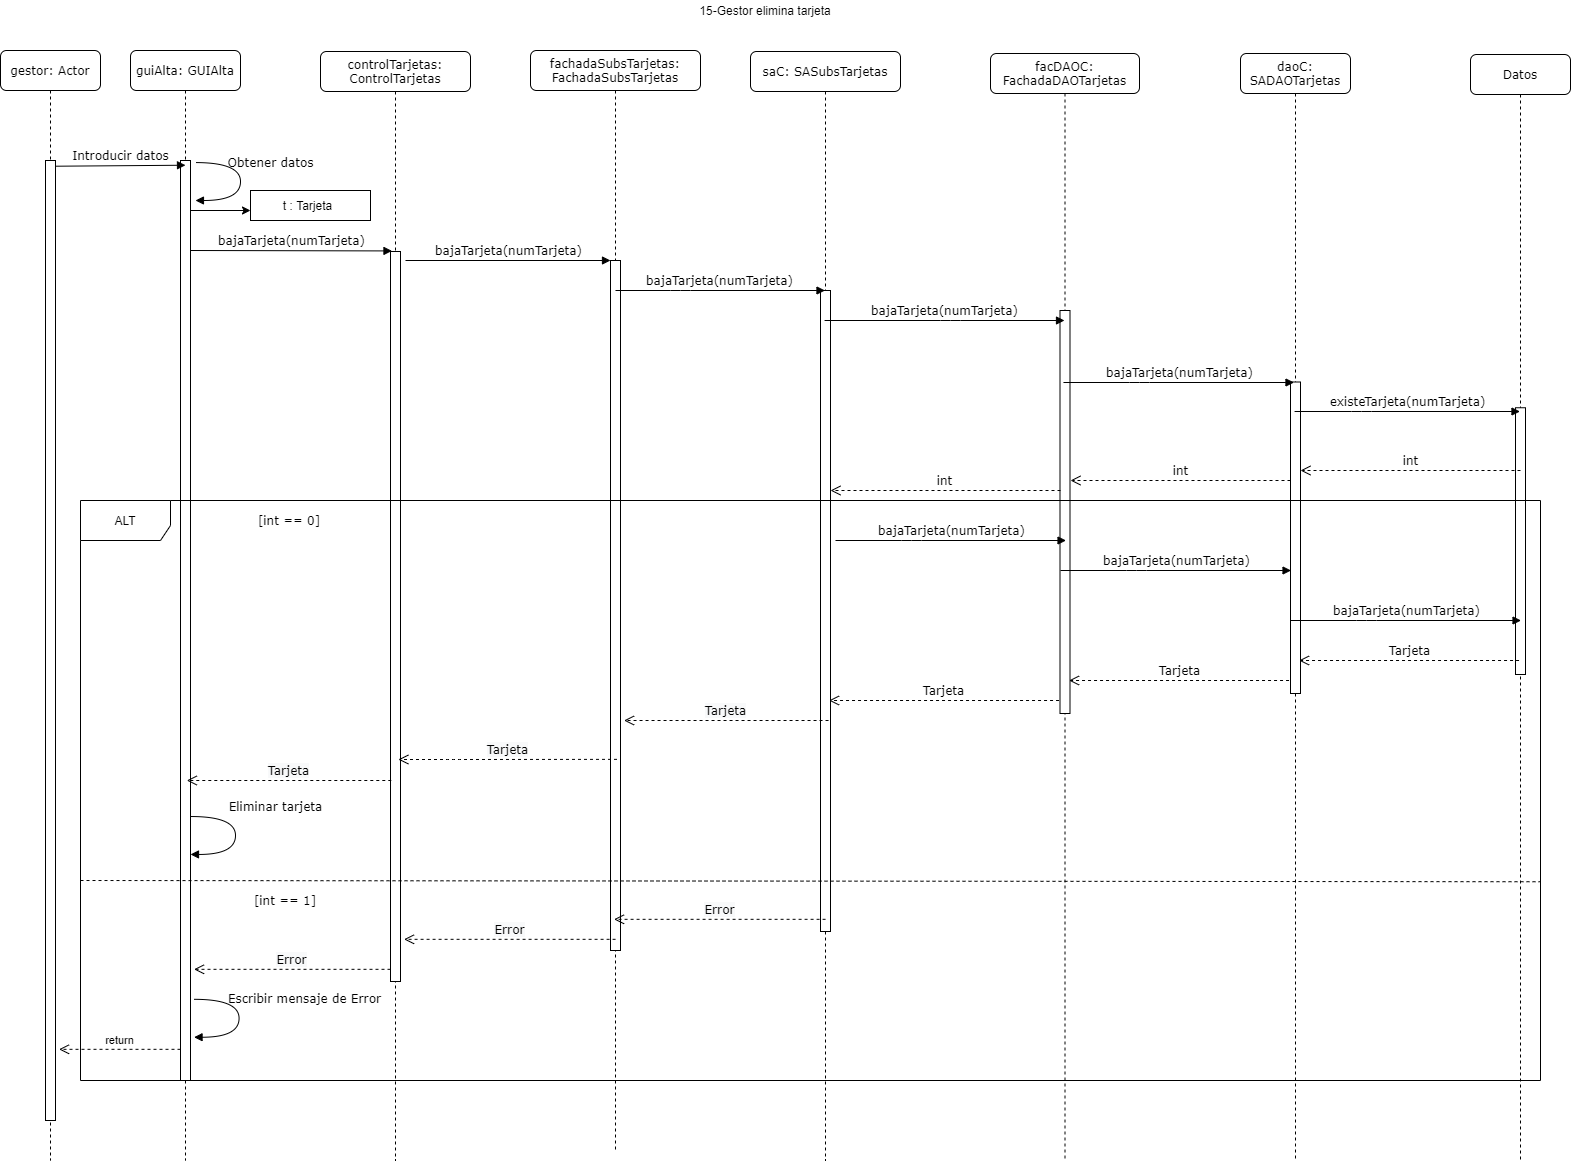

The diagram above was exported from draw.io. Its source (the exported page's mxGraphModel, read from the mxfile embedded in the PNG):
<mxGraphModel dx="1973" dy="1081" grid="1" gridSize="10" guides="1" tooltips="1" connect="1" arrows="1" fold="1" page="1" pageScale="1" pageWidth="827" pageHeight="1169" math="0" shadow="0">
  <root>
    <mxCell id="0" />
    <mxCell id="1" parent="0" />
    <mxCell id="a8Gwxy0q4CYguJV-hpYG-1" value="guiAlta: GUIAlta" style="shape=umlLifeline;perimeter=lifelinePerimeter;whiteSpace=wrap;html=1;container=1;collapsible=0;recursiveResize=0;outlineConnect=0;rounded=1;shadow=0;comic=0;labelBackgroundColor=none;strokeWidth=1;fontFamily=Verdana;fontSize=12;align=center;" vertex="1" parent="1">
      <mxGeometry x="420" y="490" width="110" height="1110" as="geometry" />
    </mxCell>
    <mxCell id="a8Gwxy0q4CYguJV-hpYG-2" value="" style="html=1;points=[];perimeter=orthogonalPerimeter;" vertex="1" parent="a8Gwxy0q4CYguJV-hpYG-1">
      <mxGeometry x="50" y="110" width="10" height="920" as="geometry" />
    </mxCell>
    <mxCell id="a8Gwxy0q4CYguJV-hpYG-3" value="controlTarjetas: ControlTarjetas" style="shape=umlLifeline;perimeter=lifelinePerimeter;whiteSpace=wrap;html=1;container=1;collapsible=0;recursiveResize=0;outlineConnect=0;rounded=1;shadow=0;comic=0;labelBackgroundColor=none;strokeWidth=1;fontFamily=Verdana;fontSize=12;align=center;" vertex="1" parent="1">
      <mxGeometry x="610" y="491" width="150" height="1109" as="geometry" />
    </mxCell>
    <mxCell id="a8Gwxy0q4CYguJV-hpYG-4" value="" style="html=1;points=[];perimeter=orthogonalPerimeter;" vertex="1" parent="a8Gwxy0q4CYguJV-hpYG-3">
      <mxGeometry x="70" y="200" width="10" height="730" as="geometry" />
    </mxCell>
    <mxCell id="a8Gwxy0q4CYguJV-hpYG-5" value="fachadaSubsTarjetas:&lt;br&gt;FachadaSubsTarjetas" style="shape=umlLifeline;perimeter=lifelinePerimeter;whiteSpace=wrap;html=1;container=1;collapsible=0;recursiveResize=0;outlineConnect=0;rounded=1;shadow=0;comic=0;labelBackgroundColor=none;strokeWidth=1;fontFamily=Verdana;fontSize=12;align=center;" vertex="1" parent="1">
      <mxGeometry x="820" y="490" width="170" height="1100" as="geometry" />
    </mxCell>
    <mxCell id="a8Gwxy0q4CYguJV-hpYG-6" value="" style="html=1;points=[];perimeter=orthogonalPerimeter;" vertex="1" parent="a8Gwxy0q4CYguJV-hpYG-5">
      <mxGeometry x="80" y="210" width="10" height="690" as="geometry" />
    </mxCell>
    <mxCell id="a8Gwxy0q4CYguJV-hpYG-7" value="saC: SASubsTarjetas" style="shape=umlLifeline;perimeter=lifelinePerimeter;whiteSpace=wrap;html=1;container=1;collapsible=0;recursiveResize=0;outlineConnect=0;rounded=1;shadow=0;comic=0;labelBackgroundColor=none;strokeWidth=1;fontFamily=Verdana;fontSize=12;align=center;" vertex="1" parent="1">
      <mxGeometry x="1040" y="491" width="150" height="1109" as="geometry" />
    </mxCell>
    <mxCell id="a8Gwxy0q4CYguJV-hpYG-8" value="" style="html=1;points=[];perimeter=orthogonalPerimeter;" vertex="1" parent="a8Gwxy0q4CYguJV-hpYG-7">
      <mxGeometry x="70" y="239" width="10" height="641" as="geometry" />
    </mxCell>
    <mxCell id="a8Gwxy0q4CYguJV-hpYG-9" value="facDAOC:&lt;br&gt;FachadaDAOTarjetas" style="shape=umlLifeline;perimeter=lifelinePerimeter;whiteSpace=wrap;html=1;container=1;collapsible=0;recursiveResize=0;outlineConnect=0;rounded=1;shadow=0;comic=0;labelBackgroundColor=none;strokeWidth=1;fontFamily=Verdana;fontSize=12;align=center;" vertex="1" parent="1">
      <mxGeometry x="1280" y="493" width="149" height="1107" as="geometry" />
    </mxCell>
    <mxCell id="a8Gwxy0q4CYguJV-hpYG-10" value="" style="html=1;points=[];perimeter=orthogonalPerimeter;" vertex="1" parent="a8Gwxy0q4CYguJV-hpYG-9">
      <mxGeometry x="69.5" y="257" width="10" height="403" as="geometry" />
    </mxCell>
    <mxCell id="a8Gwxy0q4CYguJV-hpYG-11" value="daoC: SADAOTarjetas" style="shape=umlLifeline;perimeter=lifelinePerimeter;whiteSpace=wrap;html=1;container=1;collapsible=0;recursiveResize=0;outlineConnect=0;rounded=1;shadow=0;comic=0;labelBackgroundColor=none;strokeWidth=1;fontFamily=Verdana;fontSize=12;align=center;" vertex="1" parent="1">
      <mxGeometry x="1530" y="493" width="110" height="1107" as="geometry" />
    </mxCell>
    <mxCell id="a8Gwxy0q4CYguJV-hpYG-12" value="" style="html=1;points=[];perimeter=orthogonalPerimeter;" vertex="1" parent="a8Gwxy0q4CYguJV-hpYG-11">
      <mxGeometry x="50" y="328.5" width="10" height="311.5" as="geometry" />
    </mxCell>
    <mxCell id="a8Gwxy0q4CYguJV-hpYG-13" value="gestor: Actor" style="shape=umlLifeline;perimeter=lifelinePerimeter;whiteSpace=wrap;html=1;container=1;collapsible=0;recursiveResize=0;outlineConnect=0;rounded=1;shadow=0;comic=0;labelBackgroundColor=none;strokeWidth=1;fontFamily=Verdana;fontSize=12;align=center;" vertex="1" parent="1">
      <mxGeometry x="290" y="490" width="100" height="1110" as="geometry" />
    </mxCell>
    <mxCell id="a8Gwxy0q4CYguJV-hpYG-14" value="" style="html=1;points=[];perimeter=orthogonalPerimeter;" vertex="1" parent="a8Gwxy0q4CYguJV-hpYG-13">
      <mxGeometry x="45" y="110" width="10" height="960" as="geometry" />
    </mxCell>
    <mxCell id="a8Gwxy0q4CYguJV-hpYG-15" value="bajaTarjeta(numTarjeta)" style="html=1;verticalAlign=bottom;endArrow=block;labelBackgroundColor=none;fontFamily=Verdana;fontSize=12;edgeStyle=elbowEdgeStyle;elbow=vertical;entryX=0.5;entryY=0.389;entryDx=0;entryDy=0;entryPerimeter=0;" edge="1" parent="1">
      <mxGeometry relative="1" as="geometry">
        <mxPoint x="695" y="700" as="sourcePoint" />
        <Array as="points">
          <mxPoint x="750" y="700" />
          <mxPoint x="760" y="655" />
        </Array>
        <mxPoint x="900" y="700.0200000000002" as="targetPoint" />
      </mxGeometry>
    </mxCell>
    <mxCell id="a8Gwxy0q4CYguJV-hpYG-16" value="bajaTarjeta(numTarjeta)" style="html=1;verticalAlign=bottom;endArrow=block;labelBackgroundColor=none;fontFamily=Verdana;fontSize=12;edgeStyle=elbowEdgeStyle;elbow=vertical;" edge="1" parent="1" target="a8Gwxy0q4CYguJV-hpYG-7">
      <mxGeometry relative="1" as="geometry">
        <mxPoint x="905" y="730" as="sourcePoint" />
        <mxPoint x="1025" y="640" as="targetPoint" />
        <Array as="points">
          <mxPoint x="970" y="730" />
        </Array>
      </mxGeometry>
    </mxCell>
    <mxCell id="a8Gwxy0q4CYguJV-hpYG-17" value="Introducir datos" style="html=1;verticalAlign=bottom;endArrow=block;entryX=0;entryY=0;labelBackgroundColor=none;fontFamily=Verdana;fontSize=12;edgeStyle=elbowEdgeStyle;elbow=vertical;" edge="1" parent="1">
      <mxGeometry relative="1" as="geometry">
        <mxPoint x="345" y="605.7142857142858" as="sourcePoint" />
        <mxPoint x="475" y="605" as="targetPoint" />
      </mxGeometry>
    </mxCell>
    <mxCell id="a8Gwxy0q4CYguJV-hpYG-18" value="bajaTarjeta(numTarjeta)" style="html=1;verticalAlign=bottom;endArrow=block;labelBackgroundColor=none;fontFamily=Verdana;fontSize=12;edgeStyle=elbowEdgeStyle;elbow=vertical;entryX=0.148;entryY=0.194;entryDx=0;entryDy=0;entryPerimeter=0;" edge="1" parent="1">
      <mxGeometry relative="1" as="geometry">
        <mxPoint x="480" y="690.0014285714287" as="sourcePoint" />
        <mxPoint x="681.48" y="690.23" as="targetPoint" />
      </mxGeometry>
    </mxCell>
    <mxCell id="a8Gwxy0q4CYguJV-hpYG-19" value="Datos" style="shape=umlLifeline;perimeter=lifelinePerimeter;whiteSpace=wrap;html=1;container=1;collapsible=0;recursiveResize=0;outlineConnect=0;rounded=1;shadow=0;comic=0;labelBackgroundColor=none;strokeWidth=1;fontFamily=Verdana;fontSize=12;align=center;" vertex="1" parent="1">
      <mxGeometry x="1760" y="494" width="100" height="1106" as="geometry" />
    </mxCell>
    <mxCell id="a8Gwxy0q4CYguJV-hpYG-20" value="" style="html=1;points=[];perimeter=orthogonalPerimeter;" vertex="1" parent="a8Gwxy0q4CYguJV-hpYG-19">
      <mxGeometry x="45" y="353.25" width="10" height="266.75" as="geometry" />
    </mxCell>
    <mxCell id="a8Gwxy0q4CYguJV-hpYG-21" value="15-Gestor elimina tarjeta" style="text;html=1;strokeColor=none;fillColor=none;align=center;verticalAlign=middle;whiteSpace=wrap;rounded=0;" vertex="1" parent="1">
      <mxGeometry x="970" y="440" width="170" height="20" as="geometry" />
    </mxCell>
    <mxCell id="a8Gwxy0q4CYguJV-hpYG-22" value="Obtener datos" style="html=1;verticalAlign=bottom;endArrow=block;labelBackgroundColor=none;fontFamily=Verdana;fontSize=12;elbow=vertical;edgeStyle=orthogonalEdgeStyle;curved=1;entryX=1;entryY=0.286;entryPerimeter=0;exitX=1.038;exitY=0.345;exitPerimeter=0;" edge="1" parent="1">
      <mxGeometry x="-0.1434" y="30" relative="1" as="geometry">
        <mxPoint x="485.3399999999999" y="602.0799999999999" as="sourcePoint" />
        <mxPoint x="484.96000000000004" y="639.9999999999998" as="targetPoint" />
        <Array as="points">
          <mxPoint x="529.96" y="601.98" />
          <mxPoint x="529.96" y="639.98" />
        </Array>
        <mxPoint as="offset" />
      </mxGeometry>
    </mxCell>
    <mxCell id="a8Gwxy0q4CYguJV-hpYG-23" value="bajaTarjeta(numTarjeta)" style="html=1;verticalAlign=bottom;endArrow=block;labelBackgroundColor=none;fontFamily=Verdana;fontSize=12;edgeStyle=elbowEdgeStyle;elbow=vertical;" edge="1" parent="1" source="a8Gwxy0q4CYguJV-hpYG-7" target="a8Gwxy0q4CYguJV-hpYG-9">
      <mxGeometry relative="1" as="geometry">
        <mxPoint x="1130" y="779.5699999999999" as="sourcePoint" />
        <mxPoint x="1339.5" y="779.5699999999999" as="targetPoint" />
        <Array as="points">
          <mxPoint x="1240" y="760" />
          <mxPoint x="1200" y="740" />
          <mxPoint x="1260" y="850" />
          <mxPoint x="1210" y="880" />
          <mxPoint x="1200" y="750" />
          <mxPoint x="1200" y="810" />
          <mxPoint x="1180" y="760" />
          <mxPoint x="1180" y="750" />
          <mxPoint x="1230" y="770" />
          <mxPoint x="1210" y="760" />
          <mxPoint x="1195" y="779.5700000000002" />
        </Array>
      </mxGeometry>
    </mxCell>
    <mxCell id="a8Gwxy0q4CYguJV-hpYG-24" value="bajaTarjeta(numTarjeta)" style="html=1;verticalAlign=bottom;endArrow=block;labelBackgroundColor=none;fontFamily=Verdana;fontSize=12;edgeStyle=elbowEdgeStyle;elbow=vertical;" edge="1" parent="1">
      <mxGeometry relative="1" as="geometry">
        <mxPoint x="1352.947368421053" y="822" as="sourcePoint" />
        <mxPoint x="1583.5000000000005" y="822" as="targetPoint" />
        <Array as="points">
          <mxPoint x="1429" y="822" />
          <mxPoint x="1399" y="842" />
          <mxPoint x="1449" y="832" />
          <mxPoint x="1519" y="842" />
          <mxPoint x="1509" y="832" />
          <mxPoint x="1524.3695652173915" y="821" />
          <mxPoint x="1509.3695652173915" y="840.5700000000002" />
        </Array>
      </mxGeometry>
    </mxCell>
    <mxCell id="a8Gwxy0q4CYguJV-hpYG-25" value="existeTarjeta(numTarjeta)" style="html=1;verticalAlign=bottom;endArrow=block;labelBackgroundColor=none;fontFamily=Verdana;fontSize=12;edgeStyle=elbowEdgeStyle;elbow=vertical;" edge="1" parent="1" source="a8Gwxy0q4CYguJV-hpYG-11" target="a8Gwxy0q4CYguJV-hpYG-19">
      <mxGeometry relative="1" as="geometry">
        <mxPoint x="1661" y="831" as="sourcePoint" />
        <mxPoint x="1739.5" y="851" as="targetPoint" />
        <Array as="points">
          <mxPoint x="1651" y="851" />
          <mxPoint x="1776.3695652173915" y="820" />
          <mxPoint x="1756.3695652173915" y="810" />
          <mxPoint x="1741.3695652173915" y="829.5700000000002" />
        </Array>
      </mxGeometry>
    </mxCell>
    <mxCell id="a8Gwxy0q4CYguJV-hpYG-26" value="int" style="html=1;verticalAlign=bottom;endArrow=open;dashed=1;endSize=8;labelBackgroundColor=none;fontFamily=Verdana;fontSize=12;" edge="1" parent="1">
      <mxGeometry relative="1" as="geometry">
        <mxPoint x="1590" y="910" as="targetPoint" />
        <mxPoint x="1810" y="910" as="sourcePoint" />
      </mxGeometry>
    </mxCell>
    <mxCell id="a8Gwxy0q4CYguJV-hpYG-27" value="int" style="html=1;verticalAlign=bottom;endArrow=open;dashed=1;endSize=8;labelBackgroundColor=none;fontFamily=Verdana;fontSize=12;" edge="1" parent="1">
      <mxGeometry relative="1" as="geometry">
        <mxPoint x="1360" y="920" as="targetPoint" />
        <mxPoint x="1580" y="920" as="sourcePoint" />
      </mxGeometry>
    </mxCell>
    <mxCell id="a8Gwxy0q4CYguJV-hpYG-28" value="int" style="html=1;verticalAlign=bottom;endArrow=open;dashed=1;endSize=8;labelBackgroundColor=none;fontFamily=Verdana;fontSize=12;" edge="1" parent="1">
      <mxGeometry relative="1" as="geometry">
        <mxPoint x="1120" y="930" as="targetPoint" />
        <mxPoint x="1350" y="930" as="sourcePoint" />
      </mxGeometry>
    </mxCell>
    <mxCell id="a8Gwxy0q4CYguJV-hpYG-29" value="ALT" style="shape=umlFrame;whiteSpace=wrap;html=1;width=90;height=40;" vertex="1" parent="1">
      <mxGeometry x="370" y="940" width="1460" height="580" as="geometry" />
    </mxCell>
    <mxCell id="a8Gwxy0q4CYguJV-hpYG-30" value="Eliminar tarjeta" style="html=1;verticalAlign=bottom;endArrow=block;labelBackgroundColor=none;fontFamily=Verdana;fontSize=12;elbow=vertical;edgeStyle=orthogonalEdgeStyle;curved=1;entryX=1;entryY=0.286;entryPerimeter=0;exitX=1.038;exitY=0.345;exitPerimeter=0;" edge="1" parent="1">
      <mxGeometry x="-0.3" y="40" relative="1" as="geometry">
        <mxPoint x="480.38000000000005" y="1256.03" as="sourcePoint" />
        <mxPoint x="480.00000000000017" y="1293.9499999999998" as="targetPoint" />
        <Array as="points">
          <mxPoint x="525.0000000000001" y="1255.9299999999998" />
          <mxPoint x="525.0000000000001" y="1293.9299999999998" />
        </Array>
        <mxPoint as="offset" />
      </mxGeometry>
    </mxCell>
    <mxCell id="a8Gwxy0q4CYguJV-hpYG-31" value="&lt;span style=&quot;font-family: &amp;#34;verdana&amp;#34;&quot;&gt;[int == 0]&lt;/span&gt;" style="text;html=1;strokeColor=none;fillColor=none;align=center;verticalAlign=middle;whiteSpace=wrap;rounded=0;" vertex="1" parent="1">
      <mxGeometry x="483.54" y="950" width="190" height="20" as="geometry" />
    </mxCell>
    <mxCell id="a8Gwxy0q4CYguJV-hpYG-32" value="&lt;span style=&quot;font-family: &amp;#34;verdana&amp;#34; ; font-size: 12px ; background-color: rgb(248 , 249 , 250)&quot;&gt;Tarjeta&lt;/span&gt;" style="html=1;verticalAlign=bottom;endArrow=open;dashed=1;endSize=8;" edge="1" parent="1">
      <mxGeometry relative="1" as="geometry">
        <mxPoint x="1118.04" y="1160" as="sourcePoint" />
        <mxPoint x="913.54" y="1160" as="targetPoint" />
      </mxGeometry>
    </mxCell>
    <mxCell id="a8Gwxy0q4CYguJV-hpYG-33" value="&lt;span style=&quot;font-family: &amp;#34;verdana&amp;#34; ; font-size: 12px ; background-color: rgb(248 , 249 , 250)&quot;&gt;Tarjeta&lt;/span&gt;" style="html=1;verticalAlign=bottom;endArrow=open;dashed=1;endSize=8;exitX=0.488;exitY=0.514;exitDx=0;exitDy=0;exitPerimeter=0;" edge="1" parent="1">
      <mxGeometry relative="1" as="geometry">
        <mxPoint x="906.5" y="1198.86" as="sourcePoint" />
        <mxPoint x="687.8635294117648" y="1199" as="targetPoint" />
        <Array as="points">
          <mxPoint x="743.54" y="1199" />
        </Array>
      </mxGeometry>
    </mxCell>
    <mxCell id="a8Gwxy0q4CYguJV-hpYG-34" value="&lt;span style=&quot;font-family: &amp;#34;verdana&amp;#34; ; font-size: 12px ; background-color: rgb(248 , 249 , 250)&quot;&gt;Tarjeta&lt;/span&gt;" style="html=1;verticalAlign=bottom;endArrow=open;dashed=1;endSize=8;entryX=0.488;entryY=0.475;entryDx=0;entryDy=0;entryPerimeter=0;" edge="1" parent="1">
      <mxGeometry relative="1" as="geometry">
        <mxPoint x="680.79" y="1220" as="sourcePoint" />
        <mxPoint x="476.29" y="1220" as="targetPoint" />
      </mxGeometry>
    </mxCell>
    <mxCell id="a8Gwxy0q4CYguJV-hpYG-35" value="" style="endArrow=none;dashed=1;html=1;exitX=0.001;exitY=0.506;exitDx=0;exitDy=0;exitPerimeter=0;entryX=1.001;entryY=0.508;entryDx=0;entryDy=0;entryPerimeter=0;" edge="1" parent="1">
      <mxGeometry width="50" height="50" relative="1" as="geometry">
        <mxPoint x="370.00000000000006" y="1319.9999999999998" as="sourcePoint" />
        <mxPoint x="1830" y="1321.24" as="targetPoint" />
        <Array as="points" />
      </mxGeometry>
    </mxCell>
    <mxCell id="a8Gwxy0q4CYguJV-hpYG-36" value="&lt;span style=&quot;font-family: &amp;#34;verdana&amp;#34; ; font-size: 12px ; background-color: rgb(248 , 249 , 250)&quot;&gt;Error&lt;/span&gt;" style="html=1;verticalAlign=bottom;endArrow=open;dashed=1;endSize=8;entryX=0.488;entryY=0.475;entryDx=0;entryDy=0;entryPerimeter=0;" edge="1" parent="1">
      <mxGeometry relative="1" as="geometry">
        <mxPoint x="1115.08" y="1358.82" as="sourcePoint" />
        <mxPoint x="903.54" y="1358.82" as="targetPoint" />
      </mxGeometry>
    </mxCell>
    <mxCell id="a8Gwxy0q4CYguJV-hpYG-37" value="&lt;span style=&quot;font-family: &amp;#34;verdana&amp;#34; ; font-size: 12px ; background-color: rgb(248 , 249 , 250)&quot;&gt;Error&lt;/span&gt;" style="html=1;verticalAlign=bottom;endArrow=open;dashed=1;endSize=8;entryX=0.488;entryY=0.475;entryDx=0;entryDy=0;entryPerimeter=0;" edge="1" parent="1">
      <mxGeometry relative="1" as="geometry">
        <mxPoint x="905.0799999999999" y="1378.82" as="sourcePoint" />
        <mxPoint x="693.54" y="1378.82" as="targetPoint" />
      </mxGeometry>
    </mxCell>
    <mxCell id="a8Gwxy0q4CYguJV-hpYG-38" value="&lt;span style=&quot;font-family: &amp;#34;verdana&amp;#34; ; font-size: 12px ; background-color: rgb(248 , 249 , 250)&quot;&gt;Error&lt;/span&gt;" style="html=1;verticalAlign=bottom;endArrow=open;dashed=1;endSize=8;entryX=0.488;entryY=0.475;entryDx=0;entryDy=0;entryPerimeter=0;" edge="1" parent="1">
      <mxGeometry relative="1" as="geometry">
        <mxPoint x="680" y="1408.82" as="sourcePoint" />
        <mxPoint x="483.54" y="1408.82" as="targetPoint" />
      </mxGeometry>
    </mxCell>
    <mxCell id="a8Gwxy0q4CYguJV-hpYG-39" value="&lt;font style=&quot;font-size: 12px&quot;&gt;Escribir mensaje de Error&lt;br&gt;&lt;/font&gt;" style="html=1;verticalAlign=bottom;endArrow=block;labelBackgroundColor=none;fontFamily=Verdana;fontSize=12;elbow=vertical;edgeStyle=orthogonalEdgeStyle;curved=1;entryX=1;entryY=0.286;entryPerimeter=0;exitX=1.038;exitY=0.345;exitPerimeter=0;" edge="1" parent="1">
      <mxGeometry x="-0.1434" y="65" relative="1" as="geometry">
        <mxPoint x="483.92" y="1438.82" as="sourcePoint" />
        <mxPoint x="483.54000000000036" y="1476.7399999999998" as="targetPoint" />
        <Array as="points">
          <mxPoint x="528.5400000000002" y="1438.7199999999998" />
          <mxPoint x="528.5400000000002" y="1476.7199999999998" />
        </Array>
        <mxPoint as="offset" />
      </mxGeometry>
    </mxCell>
    <mxCell id="a8Gwxy0q4CYguJV-hpYG-40" value="&lt;span style=&quot;font-family: &amp;#34;verdana&amp;#34;&quot;&gt;[int == 1]&lt;/span&gt;" style="text;html=1;strokeColor=none;fillColor=none;align=center;verticalAlign=middle;whiteSpace=wrap;rounded=0;" vertex="1" parent="1">
      <mxGeometry x="480" y="1330" width="190" height="20" as="geometry" />
    </mxCell>
    <mxCell id="a8Gwxy0q4CYguJV-hpYG-41" value="" style="rounded=0;whiteSpace=wrap;html=1;" vertex="1" parent="1">
      <mxGeometry x="540" y="630" width="120" height="30" as="geometry" />
    </mxCell>
    <mxCell id="a8Gwxy0q4CYguJV-hpYG-42" value="t : Tarjeta" style="text;html=1;strokeColor=none;fillColor=none;align=center;verticalAlign=middle;whiteSpace=wrap;rounded=0;" vertex="1" parent="1">
      <mxGeometry x="540" y="635" width="115" height="20" as="geometry" />
    </mxCell>
    <mxCell id="a8Gwxy0q4CYguJV-hpYG-43" value="" style="endArrow=classic;html=1;entryX=0;entryY=0.75;entryDx=0;entryDy=0;" edge="1" parent="1" target="a8Gwxy0q4CYguJV-hpYG-42">
      <mxGeometry width="50" height="50" relative="1" as="geometry">
        <mxPoint x="480" y="650" as="sourcePoint" />
        <mxPoint x="940" y="750" as="targetPoint" />
      </mxGeometry>
    </mxCell>
    <mxCell id="a8Gwxy0q4CYguJV-hpYG-44" value="return" style="html=1;verticalAlign=bottom;endArrow=open;dashed=1;endSize=8;" edge="1" parent="1">
      <mxGeometry relative="1" as="geometry">
        <mxPoint x="470" y="1488.82" as="sourcePoint" />
        <mxPoint x="348.54" y="1488.82" as="targetPoint" />
      </mxGeometry>
    </mxCell>
    <mxCell id="a8Gwxy0q4CYguJV-hpYG-45" value="Tarjeta" style="html=1;verticalAlign=bottom;endArrow=open;dashed=1;endSize=8;labelBackgroundColor=none;fontFamily=Verdana;fontSize=12;" edge="1" parent="1">
      <mxGeometry relative="1" as="geometry">
        <mxPoint x="1118.54" y="1140" as="targetPoint" />
        <mxPoint x="1348.54" y="1140" as="sourcePoint" />
      </mxGeometry>
    </mxCell>
    <mxCell id="a8Gwxy0q4CYguJV-hpYG-47" value="Tarjeta" style="html=1;verticalAlign=bottom;endArrow=open;dashed=1;endSize=8;labelBackgroundColor=none;fontFamily=Verdana;fontSize=12;" edge="1" parent="1">
      <mxGeometry relative="1" as="geometry">
        <mxPoint x="1358.54" y="1120" as="targetPoint" />
        <mxPoint x="1578.54" y="1120" as="sourcePoint" />
      </mxGeometry>
    </mxCell>
    <mxCell id="a8Gwxy0q4CYguJV-hpYG-48" value="Tarjeta" style="html=1;verticalAlign=bottom;endArrow=open;dashed=1;endSize=8;labelBackgroundColor=none;fontFamily=Verdana;fontSize=12;" edge="1" parent="1">
      <mxGeometry relative="1" as="geometry">
        <mxPoint x="1588.54" y="1100" as="targetPoint" />
        <mxPoint x="1808.54" y="1100" as="sourcePoint" />
      </mxGeometry>
    </mxCell>
    <mxCell id="a8Gwxy0q4CYguJV-hpYG-49" value="bajaTarjeta(numTarjeta)" style="html=1;verticalAlign=bottom;endArrow=block;labelBackgroundColor=none;fontFamily=Verdana;fontSize=12;edgeStyle=elbowEdgeStyle;elbow=vertical;" edge="1" parent="1">
      <mxGeometry relative="1" as="geometry">
        <mxPoint x="1124.997368421053" y="980" as="sourcePoint" />
        <mxPoint x="1355.5500000000004" y="980" as="targetPoint" />
        <Array as="points">
          <mxPoint x="1201.05" y="980" />
          <mxPoint x="1171.05" y="1000" />
          <mxPoint x="1221.05" y="990" />
          <mxPoint x="1291.05" y="1000" />
          <mxPoint x="1281.05" y="990" />
          <mxPoint x="1296.4195652173914" y="979" />
          <mxPoint x="1281.4195652173914" y="998.5700000000002" />
        </Array>
      </mxGeometry>
    </mxCell>
    <mxCell id="a8Gwxy0q4CYguJV-hpYG-50" value="bajaTarjeta(numTarjeta)" style="html=1;verticalAlign=bottom;endArrow=block;labelBackgroundColor=none;fontFamily=Verdana;fontSize=12;edgeStyle=elbowEdgeStyle;elbow=vertical;" edge="1" parent="1">
      <mxGeometry relative="1" as="geometry">
        <mxPoint x="1349.997368421053" y="1010" as="sourcePoint" />
        <mxPoint x="1580.5500000000004" y="1010" as="targetPoint" />
        <Array as="points">
          <mxPoint x="1426.05" y="1010" />
          <mxPoint x="1396.05" y="1030" />
          <mxPoint x="1446.05" y="1020" />
          <mxPoint x="1516.05" y="1030" />
          <mxPoint x="1506.05" y="1020" />
          <mxPoint x="1521.4195652173914" y="1009" />
          <mxPoint x="1506.4195652173914" y="1028.5700000000002" />
        </Array>
      </mxGeometry>
    </mxCell>
    <mxCell id="a8Gwxy0q4CYguJV-hpYG-51" value="bajaTarjeta(numTarjeta)" style="html=1;verticalAlign=bottom;endArrow=block;labelBackgroundColor=none;fontFamily=Verdana;fontSize=12;edgeStyle=elbowEdgeStyle;elbow=vertical;" edge="1" parent="1">
      <mxGeometry relative="1" as="geometry">
        <mxPoint x="1579.997368421053" y="1060" as="sourcePoint" />
        <mxPoint x="1810.5500000000004" y="1060" as="targetPoint" />
        <Array as="points">
          <mxPoint x="1656.05" y="1060" />
          <mxPoint x="1626.05" y="1080" />
          <mxPoint x="1676.05" y="1070" />
          <mxPoint x="1746.05" y="1080" />
          <mxPoint x="1736.05" y="1070" />
          <mxPoint x="1751.4195652173914" y="1059" />
          <mxPoint x="1736.4195652173914" y="1078.5700000000002" />
        </Array>
      </mxGeometry>
    </mxCell>
  </root>
</mxGraphModel>